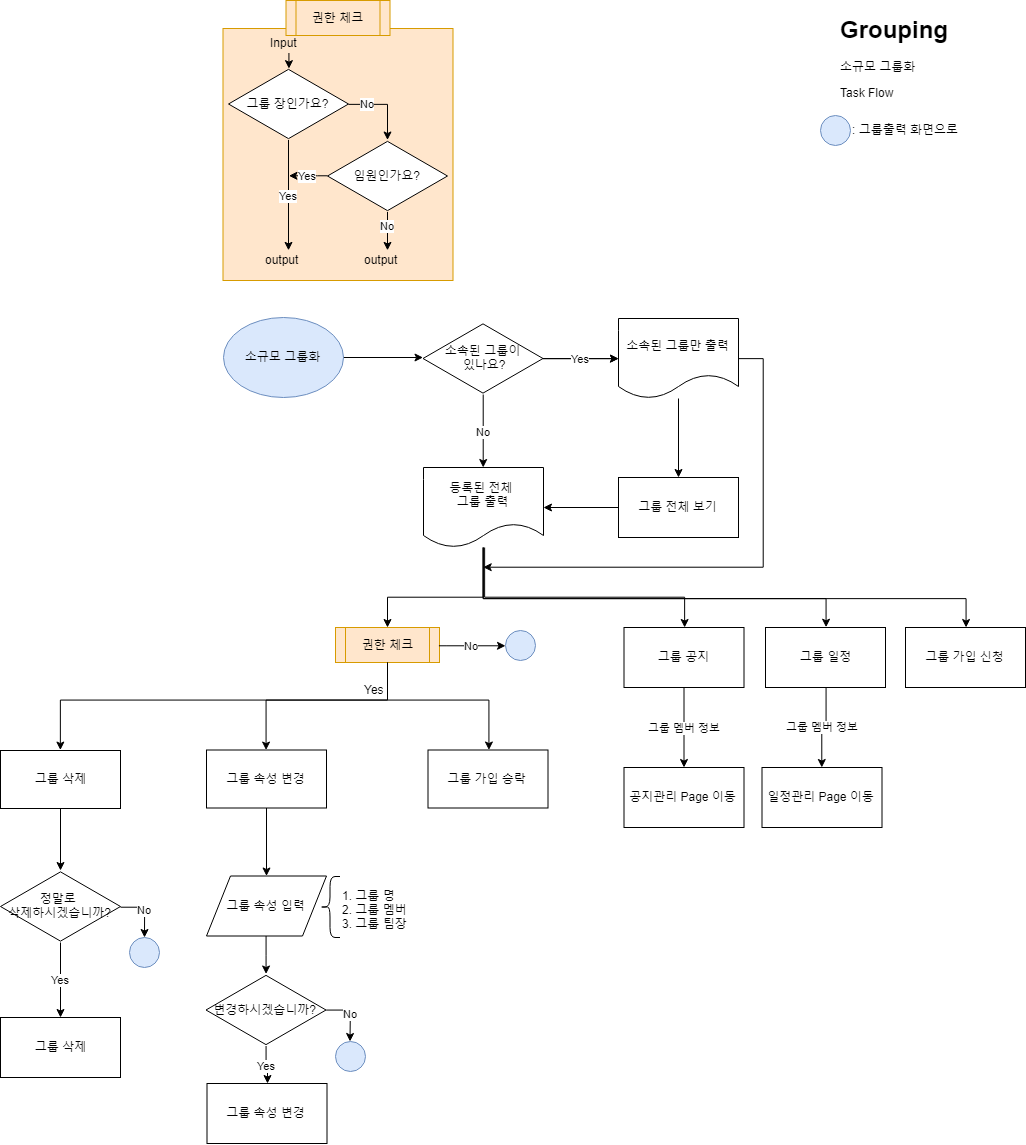

The diagram above was exported from draw.io. Its source (the exported page's mxGraphModel, read from the mxfile embedded in the PNG):
<mxGraphModel dx="1938" dy="679" grid="1" gridSize="10" guides="1" tooltips="1" connect="1" arrows="1" fold="1" page="1" pageScale="1" pageWidth="827" pageHeight="1169" math="0" shadow="0">
  <root>
    <mxCell id="0" />
    <mxCell id="1" parent="0" />
    <mxCell id="qtt1Cj91DWAYpgrxKBwd-7" value="" style="edgeStyle=orthogonalEdgeStyle;rounded=0;orthogonalLoop=1;jettySize=auto;html=1;" edge="1" parent="1" source="qtt1Cj91DWAYpgrxKBwd-4">
      <mxGeometry relative="1" as="geometry">
        <mxPoint x="207.4999999999999" y="366.99999999999994" as="targetPoint" />
      </mxGeometry>
    </mxCell>
    <mxCell id="qtt1Cj91DWAYpgrxKBwd-4" value="소규모 그룹화" style="ellipse;whiteSpace=wrap;html=1;fillColor=#dae8fc;strokeColor=#6c8ebf;" vertex="1" parent="1">
      <mxGeometry x="7.5" y="327" width="120" height="80" as="geometry" />
    </mxCell>
    <mxCell id="qtt1Cj91DWAYpgrxKBwd-5" value="&lt;h1&gt;Grouping&lt;/h1&gt;&lt;p&gt;소규모 그룹화&lt;/p&gt;&lt;p&gt;Task Flow&lt;/p&gt;" style="text;html=1;strokeColor=none;fillColor=none;spacing=5;spacingTop=-20;whiteSpace=wrap;overflow=hidden;rounded=0;" vertex="1" parent="1">
      <mxGeometry x="620" y="20" width="190" height="120" as="geometry" />
    </mxCell>
    <mxCell id="qtt1Cj91DWAYpgrxKBwd-43" value="No" style="edgeStyle=orthogonalEdgeStyle;rounded=0;orthogonalLoop=1;jettySize=auto;html=1;" edge="1" parent="1" source="qtt1Cj91DWAYpgrxKBwd-22" target="qtt1Cj91DWAYpgrxKBwd-36">
      <mxGeometry relative="1" as="geometry" />
    </mxCell>
    <mxCell id="qtt1Cj91DWAYpgrxKBwd-49" value="" style="edgeStyle=orthogonalEdgeStyle;rounded=0;orthogonalLoop=1;jettySize=auto;html=1;" edge="1" parent="1" source="qtt1Cj91DWAYpgrxKBwd-22" target="qtt1Cj91DWAYpgrxKBwd-45">
      <mxGeometry relative="1" as="geometry">
        <mxPoint x="407.5" y="368" as="targetPoint" />
      </mxGeometry>
    </mxCell>
    <mxCell id="qtt1Cj91DWAYpgrxKBwd-55" value="Yes" style="edgeStyle=orthogonalEdgeStyle;rounded=0;orthogonalLoop=1;jettySize=auto;html=1;" edge="1" parent="1" source="qtt1Cj91DWAYpgrxKBwd-22" target="qtt1Cj91DWAYpgrxKBwd-45">
      <mxGeometry relative="1" as="geometry" />
    </mxCell>
    <mxCell id="qtt1Cj91DWAYpgrxKBwd-22" value="소속된 그룹이&lt;br&gt;&amp;nbsp;있나요?" style="html=1;whiteSpace=wrap;aspect=fixed;shape=isoRectangle;" vertex="1" parent="1">
      <mxGeometry x="207.5" y="332" width="120" height="72" as="geometry" />
    </mxCell>
    <mxCell id="qtt1Cj91DWAYpgrxKBwd-54" value="" style="edgeStyle=orthogonalEdgeStyle;rounded=0;orthogonalLoop=1;jettySize=auto;html=1;" edge="1" parent="1" source="qtt1Cj91DWAYpgrxKBwd-23" target="qtt1Cj91DWAYpgrxKBwd-36">
      <mxGeometry relative="1" as="geometry" />
    </mxCell>
    <mxCell id="qtt1Cj91DWAYpgrxKBwd-23" value="그룹 전체 보기" style="rounded=0;whiteSpace=wrap;html=1;" vertex="1" parent="1">
      <mxGeometry x="403" y="487" width="120" height="60" as="geometry" />
    </mxCell>
    <mxCell id="qtt1Cj91DWAYpgrxKBwd-36" value="등록된 전체 &lt;br&gt;그룹 출력" style="shape=document;whiteSpace=wrap;html=1;boundedLbl=1;" vertex="1" parent="1">
      <mxGeometry x="208" y="477" width="120" height="80" as="geometry" />
    </mxCell>
    <mxCell id="qtt1Cj91DWAYpgrxKBwd-53" value="" style="edgeStyle=orthogonalEdgeStyle;rounded=0;orthogonalLoop=1;jettySize=auto;html=1;" edge="1" parent="1" source="qtt1Cj91DWAYpgrxKBwd-45" target="qtt1Cj91DWAYpgrxKBwd-23">
      <mxGeometry relative="1" as="geometry" />
    </mxCell>
    <mxCell id="qtt1Cj91DWAYpgrxKBwd-59" value="" style="edgeStyle=orthogonalEdgeStyle;rounded=0;orthogonalLoop=1;jettySize=auto;html=1;" edge="1" parent="1" source="qtt1Cj91DWAYpgrxKBwd-45">
      <mxGeometry relative="1" as="geometry">
        <mxPoint x="267.5" y="577" as="targetPoint" />
        <Array as="points">
          <mxPoint x="547.5" y="368" />
          <mxPoint x="547.5" y="577" />
        </Array>
      </mxGeometry>
    </mxCell>
    <mxCell id="qtt1Cj91DWAYpgrxKBwd-45" value="소속된 그룹만 출력" style="shape=document;whiteSpace=wrap;html=1;boundedLbl=1;" vertex="1" parent="1">
      <mxGeometry x="403" y="328" width="120" height="80" as="geometry" />
    </mxCell>
    <mxCell id="qtt1Cj91DWAYpgrxKBwd-179" value="그룹 멤버 정보" style="edgeStyle=orthogonalEdgeStyle;rounded=0;orthogonalLoop=1;jettySize=auto;html=1;" edge="1" parent="1" source="qtt1Cj91DWAYpgrxKBwd-64" target="qtt1Cj91DWAYpgrxKBwd-178">
      <mxGeometry relative="1" as="geometry" />
    </mxCell>
    <mxCell id="qtt1Cj91DWAYpgrxKBwd-64" value="그룹 공지" style="rounded=0;whiteSpace=wrap;html=1;" vertex="1" parent="1">
      <mxGeometry x="408.5" y="637" width="120" height="60" as="geometry" />
    </mxCell>
    <mxCell id="qtt1Cj91DWAYpgrxKBwd-178" value="공지관리 Page 이동" style="rounded=0;whiteSpace=wrap;html=1;" vertex="1" parent="1">
      <mxGeometry x="408.5" y="777" width="120" height="60" as="geometry" />
    </mxCell>
    <mxCell id="qtt1Cj91DWAYpgrxKBwd-201" value="" style="edgeStyle=orthogonalEdgeStyle;rounded=0;orthogonalLoop=1;jettySize=auto;html=1;" edge="1" parent="1" source="qtt1Cj91DWAYpgrxKBwd-62" target="qtt1Cj91DWAYpgrxKBwd-135">
      <mxGeometry relative="1" as="geometry" />
    </mxCell>
    <mxCell id="qtt1Cj91DWAYpgrxKBwd-62" value="그룹 삭제" style="rounded=0;whiteSpace=wrap;html=1;" vertex="1" parent="1">
      <mxGeometry x="-215" y="760" width="120" height="58" as="geometry" />
    </mxCell>
    <mxCell id="qtt1Cj91DWAYpgrxKBwd-67" value="" style="edgeStyle=orthogonalEdgeStyle;rounded=0;orthogonalLoop=1;jettySize=auto;html=1;" edge="1" parent="1" source="qtt1Cj91DWAYpgrxKBwd-36" target="qtt1Cj91DWAYpgrxKBwd-147">
      <mxGeometry relative="1" as="geometry">
        <mxPoint x="268.0000000000001" y="637" as="targetPoint" />
        <Array as="points">
          <mxPoint x="268" y="607" />
          <mxPoint x="172" y="607" />
        </Array>
      </mxGeometry>
    </mxCell>
    <mxCell id="qtt1Cj91DWAYpgrxKBwd-70" value="" style="edgeStyle=orthogonalEdgeStyle;rounded=0;orthogonalLoop=1;jettySize=auto;html=1;" edge="1" parent="1" source="qtt1Cj91DWAYpgrxKBwd-36" target="qtt1Cj91DWAYpgrxKBwd-64">
      <mxGeometry relative="1" as="geometry">
        <mxPoint x="268.0000000000001" y="637" as="targetPoint" />
        <Array as="points">
          <mxPoint x="268.5" y="607" />
          <mxPoint x="468.5" y="607" />
        </Array>
      </mxGeometry>
    </mxCell>
    <mxCell id="qtt1Cj91DWAYpgrxKBwd-102" value="" style="group" vertex="1" connectable="0" parent="1">
      <mxGeometry x="605" y="125" width="150" height="30" as="geometry" />
    </mxCell>
    <mxCell id="qtt1Cj91DWAYpgrxKBwd-79" value="" style="ellipse;whiteSpace=wrap;html=1;aspect=fixed;fillColor=#dae8fc;strokeColor=#6c8ebf;" vertex="1" parent="qtt1Cj91DWAYpgrxKBwd-102">
      <mxGeometry width="30" height="30" as="geometry" />
    </mxCell>
    <mxCell id="qtt1Cj91DWAYpgrxKBwd-80" value=": 그룹출력 화면으로" style="text;html=1;resizable=0;points=[];autosize=1;align=left;verticalAlign=top;spacingTop=-4;" vertex="1" parent="qtt1Cj91DWAYpgrxKBwd-102">
      <mxGeometry x="30" y="5" width="120" height="20" as="geometry" />
    </mxCell>
    <mxCell id="qtt1Cj91DWAYpgrxKBwd-132" value="" style="group" vertex="1" connectable="0" parent="1">
      <mxGeometry x="7.5" y="10" width="230" height="330" as="geometry" />
    </mxCell>
    <mxCell id="qtt1Cj91DWAYpgrxKBwd-126" value="" style="group" vertex="1" connectable="0" parent="qtt1Cj91DWAYpgrxKBwd-132">
      <mxGeometry width="230" height="330" as="geometry" />
    </mxCell>
    <mxCell id="qtt1Cj91DWAYpgrxKBwd-124" value="" style="rounded=0;whiteSpace=wrap;html=1;fillColor=#ffe6cc;strokeColor=#d79b00;" vertex="1" parent="qtt1Cj91DWAYpgrxKBwd-126">
      <mxGeometry y="28" width="230" height="252" as="geometry" />
    </mxCell>
    <mxCell id="qtt1Cj91DWAYpgrxKBwd-106" value="그룹 장인가요?" style="html=1;whiteSpace=wrap;aspect=fixed;shape=isoRectangle;" vertex="1" parent="qtt1Cj91DWAYpgrxKBwd-126">
      <mxGeometry x="5.5" y="67.5" width="120" height="72" as="geometry" />
    </mxCell>
    <mxCell id="qtt1Cj91DWAYpgrxKBwd-105" value="Yes" style="edgeStyle=orthogonalEdgeStyle;rounded=0;orthogonalLoop=1;jettySize=auto;html=1;" edge="1" parent="qtt1Cj91DWAYpgrxKBwd-126" source="qtt1Cj91DWAYpgrxKBwd-106" target="qtt1Cj91DWAYpgrxKBwd-121">
      <mxGeometry x="0.006" relative="1" as="geometry">
        <mxPoint as="offset" />
        <mxPoint x="65.5" y="219.5" as="targetPoint" />
      </mxGeometry>
    </mxCell>
    <mxCell id="qtt1Cj91DWAYpgrxKBwd-109" value="Yes" style="edgeStyle=orthogonalEdgeStyle;rounded=0;orthogonalLoop=1;jettySize=auto;html=1;" edge="1" parent="qtt1Cj91DWAYpgrxKBwd-126" source="qtt1Cj91DWAYpgrxKBwd-111">
      <mxGeometry x="0.0332" relative="1" as="geometry">
        <mxPoint x="65.97058823529414" y="175.08823529411757" as="targetPoint" />
        <Array as="points">
          <mxPoint x="94.5" y="175.5" />
          <mxPoint x="94.5" y="175.5" />
        </Array>
        <mxPoint as="offset" />
      </mxGeometry>
    </mxCell>
    <mxCell id="qtt1Cj91DWAYpgrxKBwd-111" value="임원인가요?" style="html=1;whiteSpace=wrap;aspect=fixed;shape=isoRectangle;" vertex="1" parent="qtt1Cj91DWAYpgrxKBwd-126">
      <mxGeometry x="104.5" y="139.5" width="120" height="72" as="geometry" />
    </mxCell>
    <mxCell id="qtt1Cj91DWAYpgrxKBwd-104" value="No" style="edgeStyle=orthogonalEdgeStyle;rounded=0;orthogonalLoop=1;jettySize=auto;html=1;" edge="1" parent="qtt1Cj91DWAYpgrxKBwd-126" source="qtt1Cj91DWAYpgrxKBwd-106" target="qtt1Cj91DWAYpgrxKBwd-111">
      <mxGeometry x="-0.4953" relative="1" as="geometry">
        <Array as="points">
          <mxPoint x="164.5" y="103.5" />
        </Array>
        <mxPoint as="offset" />
      </mxGeometry>
    </mxCell>
    <mxCell id="qtt1Cj91DWAYpgrxKBwd-110" value="No" style="edgeStyle=orthogonalEdgeStyle;rounded=0;orthogonalLoop=1;jettySize=auto;html=1;" edge="1" parent="qtt1Cj91DWAYpgrxKBwd-126" source="qtt1Cj91DWAYpgrxKBwd-111" target="qtt1Cj91DWAYpgrxKBwd-184">
      <mxGeometry x="-0.3022" relative="1" as="geometry">
        <mxPoint x="244.5" y="175.5" as="sourcePoint" />
        <mxPoint x="165" y="240.5" as="targetPoint" />
        <Array as="points" />
        <mxPoint as="offset" />
      </mxGeometry>
    </mxCell>
    <mxCell id="qtt1Cj91DWAYpgrxKBwd-101" value="권한 체크" style="shape=process;whiteSpace=wrap;html=1;backgroundOutline=1;fillColor=#ffe6cc;strokeColor=#d79b00;" vertex="1" parent="qtt1Cj91DWAYpgrxKBwd-126">
      <mxGeometry x="63" width="104" height="35" as="geometry" />
    </mxCell>
    <mxCell id="qtt1Cj91DWAYpgrxKBwd-119" value="" style="group" vertex="1" connectable="0" parent="qtt1Cj91DWAYpgrxKBwd-126">
      <mxGeometry x="45.5" y="32.5" width="40" height="35" as="geometry" />
    </mxCell>
    <mxCell id="qtt1Cj91DWAYpgrxKBwd-114" value="" style="edgeStyle=orthogonalEdgeStyle;rounded=0;orthogonalLoop=1;jettySize=auto;html=1;" edge="1" parent="qtt1Cj91DWAYpgrxKBwd-119" source="qtt1Cj91DWAYpgrxKBwd-115">
      <mxGeometry relative="1" as="geometry">
        <mxPoint x="20.5" y="15" as="sourcePoint" />
        <mxPoint x="20" y="35" as="targetPoint" />
        <Array as="points">
          <mxPoint x="19.5" y="35" />
        </Array>
      </mxGeometry>
    </mxCell>
    <mxCell id="qtt1Cj91DWAYpgrxKBwd-115" value="Input" style="text;html=1;resizable=0;points=[];autosize=1;align=left;verticalAlign=top;spacingTop=-4;" vertex="1" parent="qtt1Cj91DWAYpgrxKBwd-119">
      <mxGeometry width="40" height="20" as="geometry" />
    </mxCell>
    <mxCell id="qtt1Cj91DWAYpgrxKBwd-121" value="output" style="text;html=1;resizable=0;points=[];autosize=1;align=left;verticalAlign=top;spacingTop=-4;" vertex="1" parent="qtt1Cj91DWAYpgrxKBwd-126">
      <mxGeometry x="40.5" y="249.8571428571429" width="50" height="20" as="geometry" />
    </mxCell>
    <mxCell id="qtt1Cj91DWAYpgrxKBwd-184" value="output" style="text;html=1;resizable=0;points=[];autosize=1;align=left;verticalAlign=top;spacingTop=-4;" vertex="1" parent="qtt1Cj91DWAYpgrxKBwd-126">
      <mxGeometry x="139.5" y="249.8571428571429" width="50" height="20" as="geometry" />
    </mxCell>
    <mxCell id="qtt1Cj91DWAYpgrxKBwd-141" value="Yes" style="edgeStyle=orthogonalEdgeStyle;rounded=0;orthogonalLoop=1;jettySize=auto;html=1;" edge="1" parent="1" source="qtt1Cj91DWAYpgrxKBwd-135" target="qtt1Cj91DWAYpgrxKBwd-139">
      <mxGeometry relative="1" as="geometry" />
    </mxCell>
    <mxCell id="qtt1Cj91DWAYpgrxKBwd-143" value="No" style="edgeStyle=orthogonalEdgeStyle;rounded=0;orthogonalLoop=1;jettySize=auto;html=1;" edge="1" parent="1" source="qtt1Cj91DWAYpgrxKBwd-135" target="qtt1Cj91DWAYpgrxKBwd-144">
      <mxGeometry relative="1" as="geometry">
        <mxPoint x="-76" y="947" as="targetPoint" />
        <Array as="points">
          <mxPoint x="-71" y="916" />
        </Array>
      </mxGeometry>
    </mxCell>
    <mxCell id="qtt1Cj91DWAYpgrxKBwd-135" value="정말로 &lt;br&gt;삭제하시겠습니까?" style="html=1;whiteSpace=wrap;aspect=fixed;shape=isoRectangle;" vertex="1" parent="1">
      <mxGeometry x="-215" y="880" width="120" height="72" as="geometry" />
    </mxCell>
    <mxCell id="qtt1Cj91DWAYpgrxKBwd-139" value="그룹 삭제" style="rounded=0;whiteSpace=wrap;html=1;" vertex="1" parent="1">
      <mxGeometry x="-215" y="1027" width="120" height="60" as="geometry" />
    </mxCell>
    <mxCell id="qtt1Cj91DWAYpgrxKBwd-144" value="" style="ellipse;whiteSpace=wrap;html=1;aspect=fixed;fillColor=#dae8fc;strokeColor=#6c8ebf;" vertex="1" parent="1">
      <mxGeometry x="-86" y="947" width="30" height="30" as="geometry" />
    </mxCell>
    <mxCell id="qtt1Cj91DWAYpgrxKBwd-203" value="" style="edgeStyle=orthogonalEdgeStyle;rounded=0;orthogonalLoop=1;jettySize=auto;html=1;" edge="1" parent="1" source="qtt1Cj91DWAYpgrxKBwd-147" target="qtt1Cj91DWAYpgrxKBwd-197">
      <mxGeometry relative="1" as="geometry">
        <mxPoint x="172" y="752" as="targetPoint" />
        <Array as="points">
          <mxPoint x="172" y="710" />
          <mxPoint x="51" y="710" />
        </Array>
      </mxGeometry>
    </mxCell>
    <mxCell id="qtt1Cj91DWAYpgrxKBwd-147" value="권한 체크" style="shape=process;whiteSpace=wrap;html=1;backgroundOutline=1;fillColor=#ffe6cc;strokeColor=#d79b00;" vertex="1" parent="1">
      <mxGeometry x="120" y="637" width="104" height="35" as="geometry" />
    </mxCell>
    <mxCell id="qtt1Cj91DWAYpgrxKBwd-162" value="" style="edgeStyle=orthogonalEdgeStyle;rounded=0;orthogonalLoop=1;jettySize=auto;html=1;" edge="1" parent="1" source="qtt1Cj91DWAYpgrxKBwd-154" target="qtt1Cj91DWAYpgrxKBwd-161">
      <mxGeometry relative="1" as="geometry" />
    </mxCell>
    <mxCell id="qtt1Cj91DWAYpgrxKBwd-154" value="그룹 속성 입력" style="shape=parallelogram;perimeter=parallelogramPerimeter;whiteSpace=wrap;html=1;" vertex="1" parent="1">
      <mxGeometry x="-9" y="885.5" width="120" height="60" as="geometry" />
    </mxCell>
    <mxCell id="qtt1Cj91DWAYpgrxKBwd-157" value="" style="shape=curlyBracket;whiteSpace=wrap;html=1;rounded=1;" vertex="1" parent="1">
      <mxGeometry x="104.5" y="886" width="20" height="61" as="geometry" />
    </mxCell>
    <mxCell id="qtt1Cj91DWAYpgrxKBwd-158" value="1. 그룹 명&lt;br&gt;2. 그룹 멤버&lt;br&gt;3. 그룹 팀장&lt;br&gt;" style="text;html=1;resizable=0;points=[];autosize=1;align=left;verticalAlign=top;spacingTop=-4;" vertex="1" parent="1">
      <mxGeometry x="124.5" y="896.5" width="80" height="40" as="geometry" />
    </mxCell>
    <mxCell id="qtt1Cj91DWAYpgrxKBwd-171" value="Yes" style="edgeStyle=orthogonalEdgeStyle;rounded=0;orthogonalLoop=1;jettySize=auto;html=1;" edge="1" parent="1" source="qtt1Cj91DWAYpgrxKBwd-161" target="qtt1Cj91DWAYpgrxKBwd-170">
      <mxGeometry relative="1" as="geometry" />
    </mxCell>
    <mxCell id="qtt1Cj91DWAYpgrxKBwd-161" value="변경하시겠습니까?" style="html=1;whiteSpace=wrap;aspect=fixed;shape=isoRectangle;" vertex="1" parent="1">
      <mxGeometry x="-9.5" y="983.5" width="120" height="72" as="geometry" />
    </mxCell>
    <mxCell id="qtt1Cj91DWAYpgrxKBwd-168" value="No" style="edgeStyle=orthogonalEdgeStyle;rounded=0;orthogonalLoop=1;jettySize=auto;html=1;" edge="1" parent="1" target="qtt1Cj91DWAYpgrxKBwd-169">
      <mxGeometry relative="1" as="geometry">
        <mxPoint x="110.5" y="1020" as="sourcePoint" />
        <mxPoint x="129.5" y="1051" as="targetPoint" />
        <Array as="points">
          <mxPoint x="134.5" y="1020" />
        </Array>
      </mxGeometry>
    </mxCell>
    <mxCell id="qtt1Cj91DWAYpgrxKBwd-169" value="" style="ellipse;whiteSpace=wrap;html=1;aspect=fixed;fillColor=#dae8fc;strokeColor=#6c8ebf;" vertex="1" parent="1">
      <mxGeometry x="119.5" y="1051" width="30" height="30" as="geometry" />
    </mxCell>
    <mxCell id="qtt1Cj91DWAYpgrxKBwd-170" value="그룹 속성 변경" style="rounded=0;whiteSpace=wrap;html=1;" vertex="1" parent="1">
      <mxGeometry x="-8.5" y="1093" width="120" height="60" as="geometry" />
    </mxCell>
    <mxCell id="qtt1Cj91DWAYpgrxKBwd-173" value="" style="edgeStyle=orthogonalEdgeStyle;rounded=0;orthogonalLoop=1;jettySize=auto;html=1;entryX=0.5;entryY=0;entryDx=0;entryDy=0;" edge="1" parent="1" source="qtt1Cj91DWAYpgrxKBwd-36" target="qtt1Cj91DWAYpgrxKBwd-176">
      <mxGeometry relative="1" as="geometry">
        <mxPoint x="667.9285714285716" y="697" as="targetPoint" />
        <Array as="points">
          <mxPoint x="267" y="608" />
          <mxPoint x="610" y="608" />
        </Array>
      </mxGeometry>
    </mxCell>
    <mxCell id="qtt1Cj91DWAYpgrxKBwd-181" value="그룹 멤버 정보" style="edgeStyle=orthogonalEdgeStyle;rounded=0;orthogonalLoop=1;jettySize=auto;html=1;" edge="1" parent="1" source="qtt1Cj91DWAYpgrxKBwd-176" target="qtt1Cj91DWAYpgrxKBwd-180">
      <mxGeometry relative="1" as="geometry">
        <mxPoint as="offset" />
      </mxGeometry>
    </mxCell>
    <mxCell id="qtt1Cj91DWAYpgrxKBwd-176" value="그룹 일정" style="rounded=0;whiteSpace=wrap;html=1;" vertex="1" parent="1">
      <mxGeometry x="550" y="637" width="120" height="60" as="geometry" />
    </mxCell>
    <mxCell id="qtt1Cj91DWAYpgrxKBwd-190" value="그룹 가입 신청" style="rounded=0;whiteSpace=wrap;html=1;" vertex="1" parent="1">
      <mxGeometry x="690" y="637" width="120" height="60" as="geometry" />
    </mxCell>
    <mxCell id="qtt1Cj91DWAYpgrxKBwd-180" value="일정관리 Page 이동" style="rounded=0;whiteSpace=wrap;html=1;" vertex="1" parent="1">
      <mxGeometry x="546.5" y="777" width="120" height="60" as="geometry" />
    </mxCell>
    <mxCell id="qtt1Cj91DWAYpgrxKBwd-185" value="No" style="edgeStyle=orthogonalEdgeStyle;rounded=0;orthogonalLoop=1;jettySize=auto;html=1;" edge="1" parent="1" target="qtt1Cj91DWAYpgrxKBwd-186">
      <mxGeometry relative="1" as="geometry">
        <mxPoint x="224.00000000000006" y="654.8888888888889" as="sourcePoint" />
        <mxPoint x="236" y="669.5" as="targetPoint" />
        <Array as="points">
          <mxPoint x="230" y="655" />
          <mxPoint x="230" y="655" />
        </Array>
      </mxGeometry>
    </mxCell>
    <mxCell id="qtt1Cj91DWAYpgrxKBwd-186" value="" style="ellipse;whiteSpace=wrap;html=1;aspect=fixed;fillColor=#dae8fc;strokeColor=#6c8ebf;" vertex="1" parent="1">
      <mxGeometry x="290" y="639.5" width="30" height="30" as="geometry" />
    </mxCell>
    <mxCell id="qtt1Cj91DWAYpgrxKBwd-192" value="" style="edgeStyle=orthogonalEdgeStyle;rounded=0;orthogonalLoop=1;jettySize=auto;html=1;entryX=0.5;entryY=0;entryDx=0;entryDy=0;" edge="1" parent="1" source="qtt1Cj91DWAYpgrxKBwd-36" target="qtt1Cj91DWAYpgrxKBwd-190">
      <mxGeometry relative="1" as="geometry">
        <mxPoint x="667.9285714285716" y="697" as="targetPoint" />
        <Array as="points">
          <mxPoint x="267" y="608" />
          <mxPoint x="750" y="608" />
        </Array>
      </mxGeometry>
    </mxCell>
    <mxCell id="qtt1Cj91DWAYpgrxKBwd-196" value="그룹 가입 승락" style="rounded=0;whiteSpace=wrap;html=1;" vertex="1" parent="1">
      <mxGeometry x="212.5" y="759.5" width="120" height="58" as="geometry" />
    </mxCell>
    <mxCell id="qtt1Cj91DWAYpgrxKBwd-200" value="" style="edgeStyle=orthogonalEdgeStyle;rounded=0;orthogonalLoop=1;jettySize=auto;html=1;" edge="1" parent="1" source="qtt1Cj91DWAYpgrxKBwd-197" target="qtt1Cj91DWAYpgrxKBwd-154">
      <mxGeometry relative="1" as="geometry" />
    </mxCell>
    <mxCell id="qtt1Cj91DWAYpgrxKBwd-197" value="그룹 속성 변경" style="rounded=0;whiteSpace=wrap;html=1;" vertex="1" parent="1">
      <mxGeometry x="-9" y="759.5" width="120" height="58" as="geometry" />
    </mxCell>
    <mxCell id="qtt1Cj91DWAYpgrxKBwd-204" value="" style="edgeStyle=orthogonalEdgeStyle;rounded=0;orthogonalLoop=1;jettySize=auto;html=1;" edge="1" parent="1" source="qtt1Cj91DWAYpgrxKBwd-147" target="qtt1Cj91DWAYpgrxKBwd-196">
      <mxGeometry relative="1" as="geometry">
        <mxPoint x="172" y="752" as="targetPoint" />
        <Array as="points">
          <mxPoint x="172" y="710" />
          <mxPoint x="273" y="710" />
        </Array>
      </mxGeometry>
    </mxCell>
    <mxCell id="qtt1Cj91DWAYpgrxKBwd-205" value="" style="edgeStyle=orthogonalEdgeStyle;rounded=0;orthogonalLoop=1;jettySize=auto;html=1;entryX=0.5;entryY=0;entryDx=0;entryDy=0;" edge="1" parent="1" source="qtt1Cj91DWAYpgrxKBwd-147" target="qtt1Cj91DWAYpgrxKBwd-62">
      <mxGeometry relative="1" as="geometry">
        <mxPoint x="172" y="752" as="targetPoint" />
        <Array as="points">
          <mxPoint x="172" y="710" />
          <mxPoint x="-155" y="710" />
        </Array>
      </mxGeometry>
    </mxCell>
    <mxCell id="qtt1Cj91DWAYpgrxKBwd-206" value="Yes" style="text;html=1;resizable=0;points=[];autosize=1;align=left;verticalAlign=top;spacingTop=-4;fillColor=none;" vertex="1" parent="1">
      <mxGeometry x="147" y="690" width="40" height="20" as="geometry" />
    </mxCell>
  </root>
</mxGraphModel>